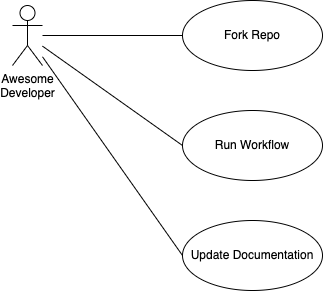

The diagram above was exported from draw.io. Its source (the exported page's mxGraphModel, read from the mxfile embedded in the PNG):
<mxGraphModel dx="596" dy="577" grid="1" gridSize="10" guides="1" tooltips="1" connect="1" arrows="1" fold="1" page="1" pageScale="1" pageWidth="827" pageHeight="1169" math="0" shadow="0">
  <root>
    <mxCell id="0" />
    <mxCell id="1" parent="0" />
    <mxCell id="5" value="Fork Repo" style="ellipse;whiteSpace=wrap;html=1;" vertex="1" parent="1">
      <mxGeometry x="360" y="240" width="140" height="70" as="geometry" />
    </mxCell>
    <mxCell id="7" style="edgeStyle=none;html=1;endArrow=none;endFill=0;" edge="1" parent="1" source="6" target="5">
      <mxGeometry relative="1" as="geometry" />
    </mxCell>
    <mxCell id="10" style="edgeStyle=none;html=1;entryX=0;entryY=0.5;entryDx=0;entryDy=0;endArrow=none;endFill=0;" edge="1" parent="1" source="6" target="8">
      <mxGeometry relative="1" as="geometry" />
    </mxCell>
    <mxCell id="11" style="edgeStyle=none;html=1;entryX=0;entryY=0.5;entryDx=0;entryDy=0;endArrow=none;endFill=0;" edge="1" parent="1" source="6" target="9">
      <mxGeometry relative="1" as="geometry" />
    </mxCell>
    <mxCell id="6" value="Awesome&lt;br&gt;Developer" style="shape=umlActor;verticalLabelPosition=bottom;verticalAlign=top;html=1;" vertex="1" parent="1">
      <mxGeometry x="190" y="245" width="30" height="60" as="geometry" />
    </mxCell>
    <mxCell id="8" value="Run Workflow" style="ellipse;whiteSpace=wrap;html=1;" vertex="1" parent="1">
      <mxGeometry x="360" y="350" width="140" height="70" as="geometry" />
    </mxCell>
    <mxCell id="9" value="Update Documentation" style="ellipse;whiteSpace=wrap;html=1;" vertex="1" parent="1">
      <mxGeometry x="360" y="460" width="140" height="70" as="geometry" />
    </mxCell>
  </root>
</mxGraphModel>